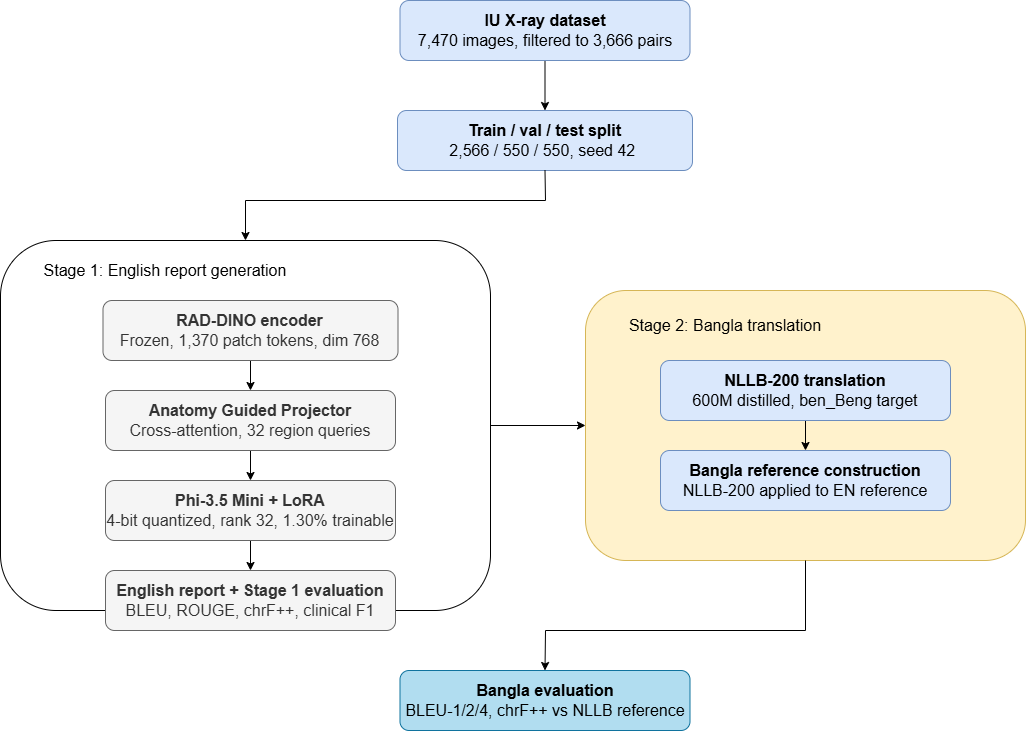

The diagram above was exported from draw.io. Its source (the exported page's mxGraphModel, read from the mxfile embedded in the PNG):
<mxGraphModel dx="1471" dy="803" grid="1" gridSize="10" guides="1" tooltips="1" connect="1" arrows="1" fold="1" page="1" pageScale="1" pageWidth="850" pageHeight="1100" math="0" shadow="0">
  <root>
    <mxCell id="0" />
    <mxCell id="1" parent="0" />
    <mxCell id="-xx93nqeZgcf2q6G6Tae-14" parent="1" style="rounded=1;whiteSpace=wrap;html=1;fillColor=#fff2cc;strokeColor=#d6b656;" value="" vertex="1">
      <mxGeometry height="270" width="440" x="660" y="300" as="geometry" />
    </mxCell>
    <mxCell id="-xx93nqeZgcf2q6G6Tae-21" edge="1" parent="1" source="-yd2FyBIOxwkrBDjKe5S-1" style="edgeStyle=orthogonalEdgeStyle;rounded=0;orthogonalLoop=1;jettySize=auto;html=1;" target="-yd2FyBIOxwkrBDjKe5S-2" value="">
      <mxGeometry relative="1" as="geometry" />
    </mxCell>
    <mxCell id="-yd2FyBIOxwkrBDjKe5S-1" parent="1" style="rounded=1;whiteSpace=wrap;html=1;fillColor=#dae8fc;strokeColor=#6c8ebf;" value="&lt;b&gt;&lt;font style=&quot;font-size: 16px;&quot;&gt;IU X-ray dataset&lt;/font&gt;&lt;/b&gt;&lt;div&gt;&lt;font style=&quot;font-size: 16px;&quot;&gt;7,470 images, filtered to 3,666 pairs&lt;/font&gt;&lt;/div&gt;" vertex="1">
      <mxGeometry height="60" width="290" x="474.5" y="10" as="geometry" />
    </mxCell>
    <mxCell id="-xx93nqeZgcf2q6G6Tae-24" edge="1" parent="1" source="-xx93nqeZgcf2q6G6Tae-6" style="edgeStyle=orthogonalEdgeStyle;rounded=0;orthogonalLoop=1;jettySize=auto;html=1;" target="-xx93nqeZgcf2q6G6Tae-14" value="">
      <mxGeometry relative="1" as="geometry" />
    </mxCell>
    <mxCell id="-xx93nqeZgcf2q6G6Tae-6" parent="1" style="rounded=1;whiteSpace=wrap;html=1;" value="" vertex="1">
      <mxGeometry height="370" width="490" x="75" y="250" as="geometry" />
    </mxCell>
    <mxCell id="-yd2FyBIOxwkrBDjKe5S-2" parent="1" style="rounded=1;whiteSpace=wrap;html=1;fillColor=#dae8fc;strokeColor=#6c8ebf;" value="&lt;b&gt;&lt;font style=&quot;font-size: 16px;&quot;&gt;Train / val / test split&lt;/font&gt;&lt;/b&gt;&lt;div&gt;&lt;font style=&quot;font-size: 16px;&quot;&gt;2,566 / 550 / 550, seed 42&amp;nbsp;&lt;/font&gt;&lt;/div&gt;" vertex="1">
      <mxGeometry height="60" width="295" x="472" y="120" as="geometry" />
    </mxCell>
    <mxCell id="-xx93nqeZgcf2q6G6Tae-26" edge="1" parent="1" source="-yd2FyBIOxwkrBDjKe5S-4" style="edgeStyle=orthogonalEdgeStyle;rounded=0;orthogonalLoop=1;jettySize=auto;html=1;" target="-yd2FyBIOxwkrBDjKe5S-5" value="">
      <mxGeometry relative="1" as="geometry" />
    </mxCell>
    <mxCell id="-yd2FyBIOxwkrBDjKe5S-4" parent="1" style="rounded=1;whiteSpace=wrap;html=1;fillColor=#f5f5f5;fontColor=#333333;strokeColor=#666666;" value="&lt;b&gt;&lt;font style=&quot;font-size: 16px;&quot;&gt;RAD-DINO encoder&lt;/font&gt;&lt;/b&gt;&lt;div&gt;&lt;font style=&quot;font-size: 16px;&quot;&gt;Frozen, 1,370 patch tokens, dim 768&lt;/font&gt;&lt;/div&gt;" vertex="1">
      <mxGeometry height="60" width="295" x="177.5" y="310" as="geometry" />
    </mxCell>
    <mxCell id="-xx93nqeZgcf2q6G6Tae-27" edge="1" parent="1" source="-yd2FyBIOxwkrBDjKe5S-5" style="edgeStyle=orthogonalEdgeStyle;rounded=0;orthogonalLoop=1;jettySize=auto;html=1;" target="-xx93nqeZgcf2q6G6Tae-1" value="">
      <mxGeometry relative="1" as="geometry" />
    </mxCell>
    <mxCell id="-yd2FyBIOxwkrBDjKe5S-5" parent="1" style="rounded=1;whiteSpace=wrap;html=1;fillColor=#f5f5f5;fontColor=#333333;strokeColor=#666666;" value="&lt;b&gt;&lt;font style=&quot;font-size: 16px;&quot;&gt;Anatomy Guided Projector&lt;/font&gt;&lt;/b&gt;&lt;div&gt;&lt;font style=&quot;font-size: 16px;&quot;&gt;Cross-attention, 32 region queries&lt;/font&gt;&lt;/div&gt;" vertex="1">
      <mxGeometry height="60" width="290" x="180" y="400" as="geometry" />
    </mxCell>
    <mxCell id="-xx93nqeZgcf2q6G6Tae-28" edge="1" parent="1" source="-xx93nqeZgcf2q6G6Tae-1" style="edgeStyle=orthogonalEdgeStyle;rounded=0;orthogonalLoop=1;jettySize=auto;html=1;" target="-xx93nqeZgcf2q6G6Tae-2" value="">
      <mxGeometry relative="1" as="geometry" />
    </mxCell>
    <mxCell id="-xx93nqeZgcf2q6G6Tae-1" parent="1" style="rounded=1;whiteSpace=wrap;html=1;fillColor=#f5f5f5;fontColor=#333333;strokeColor=#666666;" value="&lt;b&gt;&lt;font style=&quot;font-size: 16px;&quot;&gt;Phi-3.5 Mini + LoRA&lt;/font&gt;&lt;/b&gt;&lt;div&gt;&lt;font style=&quot;font-size: 16px;&quot;&gt;4-bit quantized, rank 32, 1.30% trainable&lt;/font&gt;&lt;/div&gt;" vertex="1">
      <mxGeometry height="60" width="290" x="180" y="490" as="geometry" />
    </mxCell>
    <mxCell id="-xx93nqeZgcf2q6G6Tae-2" parent="1" style="rounded=1;whiteSpace=wrap;html=1;fillColor=#f5f5f5;fontColor=#333333;strokeColor=#666666;" value="&lt;b&gt;&lt;font style=&quot;font-size: 16px;&quot;&gt;English report + Stage 1 evaluation&lt;/font&gt;&lt;/b&gt;&lt;div&gt;&lt;font style=&quot;font-size: 16px;&quot;&gt;BLEU, ROUGE, chrF++, clinical F1&lt;/font&gt;&lt;/div&gt;" vertex="1">
      <mxGeometry height="60" width="290" x="180" y="580" as="geometry" />
    </mxCell>
    <mxCell id="-xx93nqeZgcf2q6G6Tae-25" edge="1" parent="1" source="-xx93nqeZgcf2q6G6Tae-3" style="edgeStyle=orthogonalEdgeStyle;rounded=0;orthogonalLoop=1;jettySize=auto;html=1;" target="-xx93nqeZgcf2q6G6Tae-4" value="">
      <mxGeometry relative="1" as="geometry" />
    </mxCell>
    <mxCell id="-xx93nqeZgcf2q6G6Tae-3" parent="1" style="rounded=1;whiteSpace=wrap;html=1;fillColor=#dae8fc;strokeColor=#6c8ebf;" value="&lt;b&gt;&lt;font style=&quot;font-size: 16px;&quot;&gt;NLLB-200 translation&lt;/font&gt;&lt;/b&gt;&lt;div&gt;&lt;font style=&quot;font-size: 16px;&quot;&gt;600M distilled, ben_Beng target&lt;/font&gt;&lt;/div&gt;" vertex="1">
      <mxGeometry height="60" width="290" x="735" y="370" as="geometry" />
    </mxCell>
    <mxCell id="-xx93nqeZgcf2q6G6Tae-4" parent="1" style="rounded=1;whiteSpace=wrap;html=1;fillColor=#dae8fc;strokeColor=#6c8ebf;" value="&lt;b&gt;&lt;font style=&quot;font-size: 16px;&quot;&gt;Bangla reference construction&lt;/font&gt;&lt;/b&gt;&lt;div&gt;&lt;font style=&quot;font-size: 16px;&quot;&gt;NLLB-200 applied to EN reference&lt;/font&gt;&lt;/div&gt;" vertex="1">
      <mxGeometry height="60" width="290" x="735" y="460" as="geometry" />
    </mxCell>
    <mxCell id="-xx93nqeZgcf2q6G6Tae-5" parent="1" style="rounded=1;whiteSpace=wrap;html=1;fillColor=#b1ddf0;strokeColor=#10739e;" value="&lt;b&gt;&lt;font style=&quot;font-size: 16px;&quot;&gt;Bangla evaluation&lt;/font&gt;&lt;/b&gt;&lt;div&gt;&lt;font style=&quot;font-size: 16px;&quot;&gt;BLEU-1/2/4, chrF++ vs NLLB reference&lt;/font&gt;&lt;/div&gt;" vertex="1">
      <mxGeometry height="60" width="290" x="474.5" y="680" as="geometry" />
    </mxCell>
    <mxCell id="-xx93nqeZgcf2q6G6Tae-7" parent="1" style="text;html=1;whiteSpace=wrap;strokeColor=none;fillColor=none;align=center;verticalAlign=middle;rounded=0;" value="&lt;font style=&quot;font-size: 16px;&quot;&gt;Stage 1: English report generation&lt;/font&gt;" vertex="1">
      <mxGeometry height="30" width="260" x="110" y="265" as="geometry" />
    </mxCell>
    <mxCell id="-xx93nqeZgcf2q6G6Tae-15" parent="1" style="text;html=1;whiteSpace=wrap;strokeColor=none;fillColor=none;align=center;verticalAlign=middle;rounded=0;" value="&lt;font style=&quot;font-size: 16px;&quot;&gt;Stage 2: Bangla translation&lt;/font&gt;" vertex="1">
      <mxGeometry height="30" width="220" x="690" y="320" as="geometry" />
    </mxCell>
    <mxCell id="-xx93nqeZgcf2q6G6Tae-29" edge="1" parent="1" source="-xx93nqeZgcf2q6G6Tae-14" style="endArrow=classic;html=1;rounded=0;exitX=0.5;exitY=1;exitDx=0;exitDy=0;entryX=0.5;entryY=0;entryDx=0;entryDy=0;" target="-xx93nqeZgcf2q6G6Tae-5" value="">
      <mxGeometry height="50" relative="1" width="50" as="geometry">
        <Array as="points">
          <mxPoint x="880" y="640" />
          <mxPoint x="620" y="640" />
        </Array>
        <mxPoint x="860" y="680" as="sourcePoint" />
        <mxPoint x="910" y="630" as="targetPoint" />
      </mxGeometry>
    </mxCell>
    <mxCell id="-xx93nqeZgcf2q6G6Tae-31" edge="1" parent="1" source="-yd2FyBIOxwkrBDjKe5S-2" style="endArrow=classic;html=1;rounded=0;exitX=0.5;exitY=1;exitDx=0;exitDy=0;entryX=0.5;entryY=0;entryDx=0;entryDy=0;" target="-xx93nqeZgcf2q6G6Tae-6" value="">
      <mxGeometry height="50" relative="1" width="50" as="geometry">
        <Array as="points">
          <mxPoint x="620" y="210" />
          <mxPoint x="320" y="210" />
        </Array>
        <mxPoint x="610" y="200" as="sourcePoint" />
        <mxPoint x="351" y="340" as="targetPoint" />
      </mxGeometry>
    </mxCell>
  </root>
</mxGraphModel>